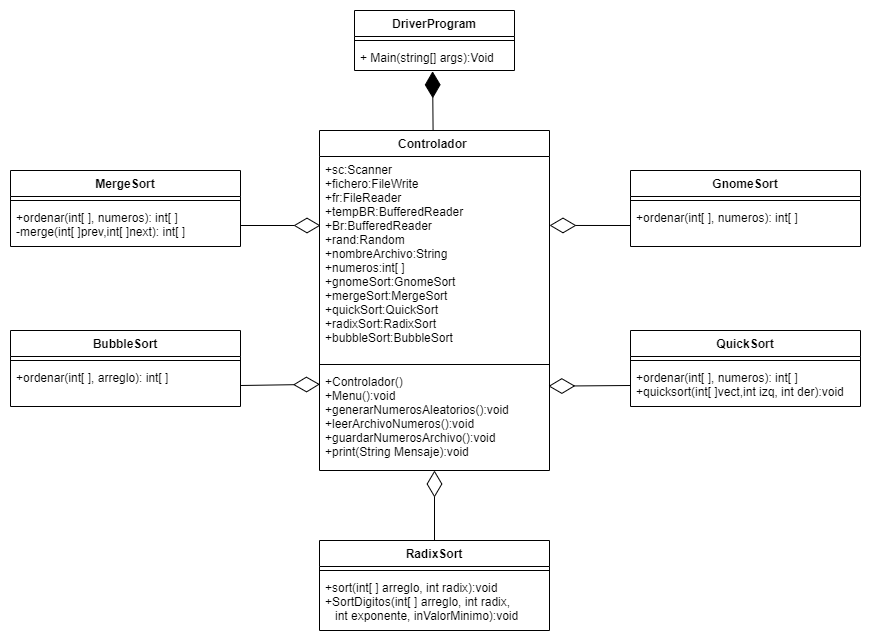

The diagram above was exported from draw.io. Its source (the exported page's mxGraphModel, read from the mxfile embedded in the PNG):
<mxGraphModel dx="1410" dy="620" grid="1" gridSize="10" guides="1" tooltips="1" connect="1" arrows="1" fold="1" page="1" pageScale="1" pageWidth="827" pageHeight="1169" math="0" shadow="0">
  <root>
    <mxCell id="0" />
    <mxCell id="1" parent="0" />
    <mxCell id="Z_Q1OfBxRl0xDguhA5yM-1" value="DriverProgram" style="swimlane;fontStyle=1;align=center;verticalAlign=top;childLayout=stackLayout;horizontal=1;startSize=26;horizontalStack=0;resizeParent=1;resizeParentMax=0;resizeLast=0;collapsible=1;marginBottom=0;" parent="1" vertex="1">
      <mxGeometry x="334" y="40" width="160" height="60" as="geometry" />
    </mxCell>
    <mxCell id="Z_Q1OfBxRl0xDguhA5yM-3" value="" style="line;strokeWidth=1;fillColor=none;align=left;verticalAlign=middle;spacingTop=-1;spacingLeft=3;spacingRight=3;rotatable=0;labelPosition=right;points=[];portConstraint=eastwest;" parent="Z_Q1OfBxRl0xDguhA5yM-1" vertex="1">
      <mxGeometry y="26" width="160" height="8" as="geometry" />
    </mxCell>
    <mxCell id="Z_Q1OfBxRl0xDguhA5yM-4" value="+ Main(string[] args):Void" style="text;strokeColor=none;fillColor=none;align=left;verticalAlign=top;spacingLeft=4;spacingRight=4;overflow=hidden;rotatable=0;points=[[0,0.5],[1,0.5]];portConstraint=eastwest;" parent="Z_Q1OfBxRl0xDguhA5yM-1" vertex="1">
      <mxGeometry y="34" width="160" height="26" as="geometry" />
    </mxCell>
    <mxCell id="V95jJvCSOEHjJgFDV_cY-2" value="GnomeSort" style="swimlane;fontStyle=1;align=center;verticalAlign=top;childLayout=stackLayout;horizontal=1;startSize=26;horizontalStack=0;resizeParent=1;resizeParentMax=0;resizeLast=0;collapsible=1;marginBottom=0;" parent="1" vertex="1">
      <mxGeometry x="610" y="200" width="230" height="76" as="geometry" />
    </mxCell>
    <mxCell id="V95jJvCSOEHjJgFDV_cY-4" value="" style="line;strokeWidth=1;fillColor=none;align=left;verticalAlign=middle;spacingTop=-1;spacingLeft=3;spacingRight=3;rotatable=0;labelPosition=right;points=[];portConstraint=eastwest;" parent="V95jJvCSOEHjJgFDV_cY-2" vertex="1">
      <mxGeometry y="26" width="230" height="8" as="geometry" />
    </mxCell>
    <mxCell id="V95jJvCSOEHjJgFDV_cY-5" value="+ordenar(int[ ], numeros): int[ ]" style="text;strokeColor=none;fillColor=none;align=left;verticalAlign=top;spacingLeft=4;spacingRight=4;overflow=hidden;rotatable=0;points=[[0,0.5],[1,0.5]];portConstraint=eastwest;" parent="V95jJvCSOEHjJgFDV_cY-2" vertex="1">
      <mxGeometry y="34" width="230" height="42" as="geometry" />
    </mxCell>
    <mxCell id="OxSSRb983O16ZhpKlmQp-14" value="Controlador " style="swimlane;fontStyle=1;align=center;verticalAlign=top;childLayout=stackLayout;horizontal=1;startSize=26;horizontalStack=0;resizeParent=1;resizeParentMax=0;resizeLast=0;collapsible=1;marginBottom=0;" parent="1" vertex="1">
      <mxGeometry x="299" y="160" width="230" height="340" as="geometry" />
    </mxCell>
    <mxCell id="OxSSRb983O16ZhpKlmQp-15" value="+sc:Scanner&#10;+fichero:FileWrite&#10;+fr:FileReader&#10;+tempBR:BufferedReader&#10;+Br:BufferedReader&#10;+rand:Random&#10;+nombreArchivo:String&#10;+numeros:int[ ]&#10;+gnomeSort:GnomeSort&#10;+mergeSort:MergeSort&#10;+quickSort:QuickSort&#10;+radixSort:RadixSort&#10;+bubbleSort:BubbleSort&#10;" style="text;strokeColor=none;fillColor=none;align=left;verticalAlign=top;spacingLeft=4;spacingRight=4;overflow=hidden;rotatable=0;points=[[0,0.5],[1,0.5]];portConstraint=eastwest;" parent="OxSSRb983O16ZhpKlmQp-14" vertex="1">
      <mxGeometry y="26" width="230" height="204" as="geometry" />
    </mxCell>
    <mxCell id="OxSSRb983O16ZhpKlmQp-16" value="" style="line;strokeWidth=1;fillColor=none;align=left;verticalAlign=middle;spacingTop=-1;spacingLeft=3;spacingRight=3;rotatable=0;labelPosition=right;points=[];portConstraint=eastwest;" parent="OxSSRb983O16ZhpKlmQp-14" vertex="1">
      <mxGeometry y="230" width="230" height="8" as="geometry" />
    </mxCell>
    <mxCell id="OxSSRb983O16ZhpKlmQp-17" value="+Controlador()&#10;+Menu():void&#10;+generarNumerosAleatorios():void&#10;+leerArchivoNumeros():void&#10;+guardarNumerosArchivo():void&#10;+print(String Mensaje):void&#10;" style="text;strokeColor=none;fillColor=none;align=left;verticalAlign=top;spacingLeft=4;spacingRight=4;overflow=hidden;rotatable=0;points=[[0,0.5],[1,0.5]];portConstraint=eastwest;" parent="OxSSRb983O16ZhpKlmQp-14" vertex="1">
      <mxGeometry y="238" width="230" height="102" as="geometry" />
    </mxCell>
    <mxCell id="QqsmuLTLLDAOd9CL4anm-1" value="BubbleSort" style="swimlane;fontStyle=1;align=center;verticalAlign=top;childLayout=stackLayout;horizontal=1;startSize=26;horizontalStack=0;resizeParent=1;resizeParentMax=0;resizeLast=0;collapsible=1;marginBottom=0;" vertex="1" parent="1">
      <mxGeometry x="-10" y="360" width="230" height="76" as="geometry" />
    </mxCell>
    <mxCell id="QqsmuLTLLDAOd9CL4anm-2" value="" style="line;strokeWidth=1;fillColor=none;align=left;verticalAlign=middle;spacingTop=-1;spacingLeft=3;spacingRight=3;rotatable=0;labelPosition=right;points=[];portConstraint=eastwest;" vertex="1" parent="QqsmuLTLLDAOd9CL4anm-1">
      <mxGeometry y="26" width="230" height="8" as="geometry" />
    </mxCell>
    <mxCell id="QqsmuLTLLDAOd9CL4anm-3" value="+ordenar(int[ ], arreglo): int[ ]" style="text;strokeColor=none;fillColor=none;align=left;verticalAlign=top;spacingLeft=4;spacingRight=4;overflow=hidden;rotatable=0;points=[[0,0.5],[1,0.5]];portConstraint=eastwest;" vertex="1" parent="QqsmuLTLLDAOd9CL4anm-1">
      <mxGeometry y="34" width="230" height="42" as="geometry" />
    </mxCell>
    <mxCell id="QqsmuLTLLDAOd9CL4anm-4" value="MergeSort" style="swimlane;fontStyle=1;align=center;verticalAlign=top;childLayout=stackLayout;horizontal=1;startSize=26;horizontalStack=0;resizeParent=1;resizeParentMax=0;resizeLast=0;collapsible=1;marginBottom=0;" vertex="1" parent="1">
      <mxGeometry x="-10" y="200" width="230" height="76" as="geometry" />
    </mxCell>
    <mxCell id="QqsmuLTLLDAOd9CL4anm-5" value="" style="line;strokeWidth=1;fillColor=none;align=left;verticalAlign=middle;spacingTop=-1;spacingLeft=3;spacingRight=3;rotatable=0;labelPosition=right;points=[];portConstraint=eastwest;" vertex="1" parent="QqsmuLTLLDAOd9CL4anm-4">
      <mxGeometry y="26" width="230" height="8" as="geometry" />
    </mxCell>
    <mxCell id="QqsmuLTLLDAOd9CL4anm-6" value="+ordenar(int[ ], numeros): int[ ]&#10;-merge(int[ ]prev,int[ ]next): int[ ]" style="text;strokeColor=none;fillColor=none;align=left;verticalAlign=top;spacingLeft=4;spacingRight=4;overflow=hidden;rotatable=0;points=[[0,0.5],[1,0.5]];portConstraint=eastwest;" vertex="1" parent="QqsmuLTLLDAOd9CL4anm-4">
      <mxGeometry y="34" width="230" height="42" as="geometry" />
    </mxCell>
    <mxCell id="QqsmuLTLLDAOd9CL4anm-12" value="RadixSort" style="swimlane;fontStyle=1;align=center;verticalAlign=top;childLayout=stackLayout;horizontal=1;startSize=26;horizontalStack=0;resizeParent=1;resizeParentMax=0;resizeLast=0;collapsible=1;marginBottom=0;" vertex="1" parent="1">
      <mxGeometry x="299" y="570" width="230" height="90" as="geometry" />
    </mxCell>
    <mxCell id="QqsmuLTLLDAOd9CL4anm-13" value="" style="line;strokeWidth=1;fillColor=none;align=left;verticalAlign=middle;spacingTop=-1;spacingLeft=3;spacingRight=3;rotatable=0;labelPosition=right;points=[];portConstraint=eastwest;" vertex="1" parent="QqsmuLTLLDAOd9CL4anm-12">
      <mxGeometry y="26" width="230" height="8" as="geometry" />
    </mxCell>
    <mxCell id="QqsmuLTLLDAOd9CL4anm-14" value="+sort(int[ ] arreglo, int radix):void&#10;+SortDigitos(int[ ] arreglo, int radix,&#10;   int exponente, inValorMinimo):void" style="text;strokeColor=none;fillColor=none;align=left;verticalAlign=top;spacingLeft=4;spacingRight=4;overflow=hidden;rotatable=0;points=[[0,0.5],[1,0.5]];portConstraint=eastwest;" vertex="1" parent="QqsmuLTLLDAOd9CL4anm-12">
      <mxGeometry y="34" width="230" height="56" as="geometry" />
    </mxCell>
    <mxCell id="QqsmuLTLLDAOd9CL4anm-15" value="QuickSort" style="swimlane;fontStyle=1;align=center;verticalAlign=top;childLayout=stackLayout;horizontal=1;startSize=26;horizontalStack=0;resizeParent=1;resizeParentMax=0;resizeLast=0;collapsible=1;marginBottom=0;" vertex="1" parent="1">
      <mxGeometry x="610" y="360" width="230" height="76" as="geometry" />
    </mxCell>
    <mxCell id="QqsmuLTLLDAOd9CL4anm-16" value="" style="line;strokeWidth=1;fillColor=none;align=left;verticalAlign=middle;spacingTop=-1;spacingLeft=3;spacingRight=3;rotatable=0;labelPosition=right;points=[];portConstraint=eastwest;" vertex="1" parent="QqsmuLTLLDAOd9CL4anm-15">
      <mxGeometry y="26" width="230" height="8" as="geometry" />
    </mxCell>
    <mxCell id="QqsmuLTLLDAOd9CL4anm-17" value="+ordenar(int[ ], numeros): int[ ]&#10;+quicksort(int[ ]vect,int izq, int der):void" style="text;strokeColor=none;fillColor=none;align=left;verticalAlign=top;spacingLeft=4;spacingRight=4;overflow=hidden;rotatable=0;points=[[0,0.5],[1,0.5]];portConstraint=eastwest;" vertex="1" parent="QqsmuLTLLDAOd9CL4anm-15">
      <mxGeometry y="34" width="230" height="42" as="geometry" />
    </mxCell>
    <mxCell id="QqsmuLTLLDAOd9CL4anm-18" value="" style="endArrow=diamondThin;endFill=0;endSize=24;html=1;rounded=0;exitX=1;exitY=0.5;exitDx=0;exitDy=0;" edge="1" parent="1" source="QqsmuLTLLDAOd9CL4anm-6">
      <mxGeometry width="160" relative="1" as="geometry">
        <mxPoint x="250" y="250" as="sourcePoint" />
        <mxPoint x="300" y="255" as="targetPoint" />
      </mxGeometry>
    </mxCell>
    <mxCell id="QqsmuLTLLDAOd9CL4anm-19" value="" style="endArrow=diamondThin;endFill=0;endSize=24;html=1;rounded=0;exitX=1;exitY=0.5;exitDx=0;exitDy=0;entryX=0.002;entryY=0.155;entryDx=0;entryDy=0;entryPerimeter=0;" edge="1" parent="1" source="QqsmuLTLLDAOd9CL4anm-3" target="OxSSRb983O16ZhpKlmQp-17">
      <mxGeometry width="160" relative="1" as="geometry">
        <mxPoint x="220" y="410" as="sourcePoint" />
        <mxPoint x="300" y="410" as="targetPoint" />
      </mxGeometry>
    </mxCell>
    <mxCell id="QqsmuLTLLDAOd9CL4anm-20" value="" style="endArrow=diamondThin;endFill=0;endSize=24;html=1;rounded=0;exitX=0;exitY=0.5;exitDx=0;exitDy=0;entryX=1;entryY=0.338;entryDx=0;entryDy=0;entryPerimeter=0;" edge="1" parent="1" source="V95jJvCSOEHjJgFDV_cY-5" target="OxSSRb983O16ZhpKlmQp-15">
      <mxGeometry width="160" relative="1" as="geometry">
        <mxPoint x="540" y="320" as="sourcePoint" />
        <mxPoint x="530" y="247" as="targetPoint" />
      </mxGeometry>
    </mxCell>
    <mxCell id="QqsmuLTLLDAOd9CL4anm-21" value="" style="endArrow=diamondThin;endFill=0;endSize=24;html=1;rounded=0;exitX=0;exitY=0.5;exitDx=0;exitDy=0;entryX=0.995;entryY=0.173;entryDx=0;entryDy=0;entryPerimeter=0;" edge="1" parent="1" source="QqsmuLTLLDAOd9CL4anm-17" target="OxSSRb983O16ZhpKlmQp-17">
      <mxGeometry width="160" relative="1" as="geometry">
        <mxPoint x="609" y="420.05" as="sourcePoint" />
        <mxPoint x="528" y="420.002" as="targetPoint" />
      </mxGeometry>
    </mxCell>
    <mxCell id="QqsmuLTLLDAOd9CL4anm-22" value="" style="endArrow=diamondThin;endFill=0;endSize=24;html=1;rounded=0;exitX=0.5;exitY=0;exitDx=0;exitDy=0;entryX=0.5;entryY=1;entryDx=0;entryDy=0;" edge="1" parent="1" source="QqsmuLTLLDAOd9CL4anm-12" target="OxSSRb983O16ZhpKlmQp-14">
      <mxGeometry width="160" relative="1" as="geometry">
        <mxPoint x="455.08000000000004" y="520" as="sourcePoint" />
        <mxPoint x="372.92999999999995" y="520.646" as="targetPoint" />
      </mxGeometry>
    </mxCell>
    <mxCell id="QqsmuLTLLDAOd9CL4anm-23" value="" style="endArrow=diamondThin;endFill=1;endSize=24;html=1;rounded=0;entryX=0.488;entryY=1.031;entryDx=0;entryDy=0;entryPerimeter=0;" edge="1" parent="1" source="OxSSRb983O16ZhpKlmQp-14" target="Z_Q1OfBxRl0xDguhA5yM-4">
      <mxGeometry width="160" relative="1" as="geometry">
        <mxPoint x="230" y="330" as="sourcePoint" />
        <mxPoint x="390" y="330" as="targetPoint" />
      </mxGeometry>
    </mxCell>
  </root>
</mxGraphModel>